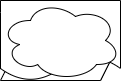

The diagram above was exported from draw.io. Its source (the exported page's mxGraphModel, read from the mxfile embedded in the PNG):
<mxGraphModel dx="292" dy="252" grid="1" gridSize="10" guides="1" tooltips="1" connect="1" arrows="1" fold="1" page="1" pageScale="1" pageWidth="850" pageHeight="1100" math="0" shadow="0">
  <root>
    <mxCell id="0" />
    <mxCell id="1" parent="0" />
    <mxCell id="3" value="" style="shape=hexagon;perimeter=hexagonPerimeter2;whiteSpace=wrap;html=1;fixedSize=1;" vertex="1" parent="1">
      <mxGeometry x="90" y="90" width="120" height="80" as="geometry" />
    </mxCell>
    <mxCell id="6" value="" style="shape=step;perimeter=stepPerimeter;whiteSpace=wrap;html=1;fixedSize=1;" vertex="1" parent="1">
      <mxGeometry x="90" y="90" width="120" height="80" as="geometry" />
    </mxCell>
    <mxCell id="7" value="" style="shape=document;whiteSpace=wrap;html=1;boundedLbl=1;" vertex="1" parent="1">
      <mxGeometry x="90" y="90" width="120" height="80" as="geometry" />
    </mxCell>
    <mxCell id="8" value="" style="ellipse;shape=cloud;whiteSpace=wrap;html=1;" vertex="1" parent="1">
      <mxGeometry x="90" y="90" width="120" height="80" as="geometry" />
    </mxCell>
  </root>
</mxGraphModel>